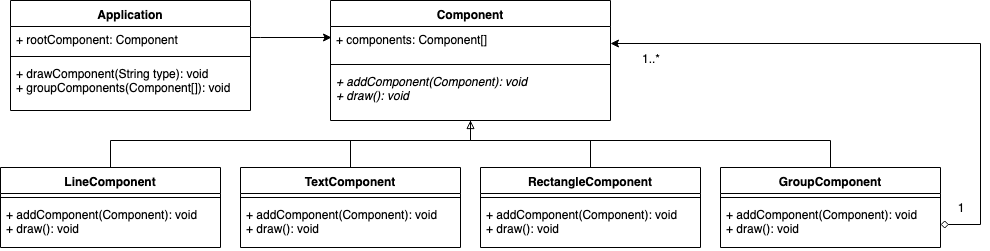

The diagram above was exported from draw.io. Its source (the exported page's mxGraphModel, read from the mxfile embedded in the PNG):
<mxGraphModel dx="1398" dy="724" grid="1" gridSize="10" guides="1" tooltips="1" connect="1" arrows="1" fold="1" page="1" pageScale="1" pageWidth="3000" pageHeight="3000" math="0" shadow="0">
  <root>
    <mxCell id="jXeDW4jgFi7SnM_pR4a--0" />
    <mxCell id="jXeDW4jgFi7SnM_pR4a--1" parent="jXeDW4jgFi7SnM_pR4a--0" />
    <mxCell id="jXeDW4jgFi7SnM_pR4a--2" style="edgeStyle=orthogonalEdgeStyle;rounded=0;orthogonalLoop=1;jettySize=auto;html=1;startArrow=block;startFill=0;endArrow=none;endFill=0;" edge="1" parent="jXeDW4jgFi7SnM_pR4a--1" source="jXeDW4jgFi7SnM_pR4a--3">
      <mxGeometry relative="1" as="geometry">
        <mxPoint x="740" y="160" as="targetPoint" />
      </mxGeometry>
    </mxCell>
    <mxCell id="jXeDW4jgFi7SnM_pR4a--3" value="Component" style="swimlane;fontStyle=1;align=center;verticalAlign=top;childLayout=stackLayout;horizontal=1;startSize=26;horizontalStack=0;resizeParent=1;resizeParentMax=0;resizeLast=0;collapsible=1;marginBottom=0;" vertex="1" parent="jXeDW4jgFi7SnM_pR4a--1">
      <mxGeometry x="600" y="20" width="280" height="120" as="geometry" />
    </mxCell>
    <mxCell id="jXeDW4jgFi7SnM_pR4a--4" value="+ components: Component[]&#10;" style="text;strokeColor=none;fillColor=none;align=left;verticalAlign=top;spacingLeft=4;spacingRight=4;overflow=hidden;rotatable=0;points=[[0,0.5],[1,0.5]];portConstraint=eastwest;" vertex="1" parent="jXeDW4jgFi7SnM_pR4a--3">
      <mxGeometry y="26" width="280" height="34" as="geometry" />
    </mxCell>
    <mxCell id="jXeDW4jgFi7SnM_pR4a--5" value="" style="line;strokeWidth=1;fillColor=none;align=left;verticalAlign=middle;spacingTop=-1;spacingLeft=3;spacingRight=3;rotatable=0;labelPosition=right;points=[];portConstraint=eastwest;" vertex="1" parent="jXeDW4jgFi7SnM_pR4a--3">
      <mxGeometry y="60" width="280" height="8" as="geometry" />
    </mxCell>
    <mxCell id="jXeDW4jgFi7SnM_pR4a--6" value="+ addComponent(Component): void&#10;+ draw(): void&#10;&#10;" style="text;strokeColor=none;fillColor=none;align=left;verticalAlign=top;spacingLeft=4;spacingRight=4;overflow=hidden;rotatable=0;points=[[0,0.5],[1,0.5]];portConstraint=eastwest;fontStyle=2" vertex="1" parent="jXeDW4jgFi7SnM_pR4a--3">
      <mxGeometry y="68" width="280" height="52" as="geometry" />
    </mxCell>
    <mxCell id="jXeDW4jgFi7SnM_pR4a--7" style="edgeStyle=orthogonalEdgeStyle;rounded=0;orthogonalLoop=1;jettySize=auto;html=1;exitX=0.5;exitY=0;exitDx=0;exitDy=0;startArrow=none;startFill=0;endArrow=none;endFill=0;" edge="1" parent="jXeDW4jgFi7SnM_pR4a--1" source="jXeDW4jgFi7SnM_pR4a--8">
      <mxGeometry relative="1" as="geometry">
        <mxPoint x="620" y="160" as="targetPoint" />
      </mxGeometry>
    </mxCell>
    <mxCell id="jXeDW4jgFi7SnM_pR4a--8" value="TextComponent" style="swimlane;fontStyle=1;align=center;verticalAlign=top;childLayout=stackLayout;horizontal=1;startSize=26;horizontalStack=0;resizeParent=1;resizeParentMax=0;resizeLast=0;collapsible=1;marginBottom=0;" vertex="1" parent="jXeDW4jgFi7SnM_pR4a--1">
      <mxGeometry x="510" y="187" width="220" height="80" as="geometry" />
    </mxCell>
    <mxCell id="jXeDW4jgFi7SnM_pR4a--9" value="" style="line;strokeWidth=1;fillColor=none;align=left;verticalAlign=middle;spacingTop=-1;spacingLeft=3;spacingRight=3;rotatable=0;labelPosition=right;points=[];portConstraint=eastwest;" vertex="1" parent="jXeDW4jgFi7SnM_pR4a--8">
      <mxGeometry y="26" width="220" height="8" as="geometry" />
    </mxCell>
    <mxCell id="jXeDW4jgFi7SnM_pR4a--10" value="+ addComponent(Component): void&#10;+ draw(): void" style="text;strokeColor=none;fillColor=none;align=left;verticalAlign=top;spacingLeft=4;spacingRight=4;overflow=hidden;rotatable=0;points=[[0,0.5],[1,0.5]];portConstraint=eastwest;" vertex="1" parent="jXeDW4jgFi7SnM_pR4a--8">
      <mxGeometry y="34" width="220" height="46" as="geometry" />
    </mxCell>
    <mxCell id="jXeDW4jgFi7SnM_pR4a--11" style="edgeStyle=orthogonalEdgeStyle;rounded=0;orthogonalLoop=1;jettySize=auto;html=1;exitX=0.5;exitY=0;exitDx=0;exitDy=0;startArrow=none;startFill=0;endArrow=none;endFill=0;" edge="1" parent="jXeDW4jgFi7SnM_pR4a--1" source="jXeDW4jgFi7SnM_pR4a--12">
      <mxGeometry relative="1" as="geometry">
        <mxPoint x="380" y="160" as="targetPoint" />
      </mxGeometry>
    </mxCell>
    <mxCell id="jXeDW4jgFi7SnM_pR4a--12" value="LineComponent" style="swimlane;fontStyle=1;align=center;verticalAlign=top;childLayout=stackLayout;horizontal=1;startSize=26;horizontalStack=0;resizeParent=1;resizeParentMax=0;resizeLast=0;collapsible=1;marginBottom=0;" vertex="1" parent="jXeDW4jgFi7SnM_pR4a--1">
      <mxGeometry x="270" y="187" width="220" height="80" as="geometry" />
    </mxCell>
    <mxCell id="jXeDW4jgFi7SnM_pR4a--13" value="" style="line;strokeWidth=1;fillColor=none;align=left;verticalAlign=middle;spacingTop=-1;spacingLeft=3;spacingRight=3;rotatable=0;labelPosition=right;points=[];portConstraint=eastwest;" vertex="1" parent="jXeDW4jgFi7SnM_pR4a--12">
      <mxGeometry y="26" width="220" height="8" as="geometry" />
    </mxCell>
    <mxCell id="jXeDW4jgFi7SnM_pR4a--14" value="+ addComponent(Component): void&#10;+ draw(): void" style="text;strokeColor=none;fillColor=none;align=left;verticalAlign=top;spacingLeft=4;spacingRight=4;overflow=hidden;rotatable=0;points=[[0,0.5],[1,0.5]];portConstraint=eastwest;" vertex="1" parent="jXeDW4jgFi7SnM_pR4a--12">
      <mxGeometry y="34" width="220" height="46" as="geometry" />
    </mxCell>
    <mxCell id="jXeDW4jgFi7SnM_pR4a--15" style="edgeStyle=orthogonalEdgeStyle;rounded=0;orthogonalLoop=1;jettySize=auto;html=1;exitX=0.5;exitY=0;exitDx=0;exitDy=0;startArrow=none;startFill=0;endArrow=none;endFill=0;" edge="1" parent="jXeDW4jgFi7SnM_pR4a--1" source="jXeDW4jgFi7SnM_pR4a--17">
      <mxGeometry relative="1" as="geometry">
        <mxPoint x="860" y="180" as="targetPoint" />
      </mxGeometry>
    </mxCell>
    <mxCell id="jXeDW4jgFi7SnM_pR4a--16" style="edgeStyle=orthogonalEdgeStyle;rounded=0;orthogonalLoop=1;jettySize=auto;html=1;exitX=0.5;exitY=0;exitDx=0;exitDy=0;startArrow=none;startFill=0;endArrow=none;endFill=0;" edge="1" parent="jXeDW4jgFi7SnM_pR4a--1" source="jXeDW4jgFi7SnM_pR4a--17">
      <mxGeometry relative="1" as="geometry">
        <mxPoint x="860" y="160" as="targetPoint" />
      </mxGeometry>
    </mxCell>
    <mxCell id="jXeDW4jgFi7SnM_pR4a--17" value="RectangleComponent" style="swimlane;fontStyle=1;align=center;verticalAlign=top;childLayout=stackLayout;horizontal=1;startSize=26;horizontalStack=0;resizeParent=1;resizeParentMax=0;resizeLast=0;collapsible=1;marginBottom=0;" vertex="1" parent="jXeDW4jgFi7SnM_pR4a--1">
      <mxGeometry x="750" y="187" width="220" height="80" as="geometry" />
    </mxCell>
    <mxCell id="jXeDW4jgFi7SnM_pR4a--18" value="" style="line;strokeWidth=1;fillColor=none;align=left;verticalAlign=middle;spacingTop=-1;spacingLeft=3;spacingRight=3;rotatable=0;labelPosition=right;points=[];portConstraint=eastwest;" vertex="1" parent="jXeDW4jgFi7SnM_pR4a--17">
      <mxGeometry y="26" width="220" height="8" as="geometry" />
    </mxCell>
    <mxCell id="jXeDW4jgFi7SnM_pR4a--19" value="+ addComponent(Component): void&#10;+ draw(): void" style="text;strokeColor=none;fillColor=none;align=left;verticalAlign=top;spacingLeft=4;spacingRight=4;overflow=hidden;rotatable=0;points=[[0,0.5],[1,0.5]];portConstraint=eastwest;" vertex="1" parent="jXeDW4jgFi7SnM_pR4a--17">
      <mxGeometry y="34" width="220" height="46" as="geometry" />
    </mxCell>
    <mxCell id="jXeDW4jgFi7SnM_pR4a--20" style="edgeStyle=orthogonalEdgeStyle;rounded=0;orthogonalLoop=1;jettySize=auto;html=1;exitX=0.5;exitY=0;exitDx=0;exitDy=0;startArrow=none;startFill=0;endArrow=none;endFill=0;" edge="1" parent="jXeDW4jgFi7SnM_pR4a--1" source="jXeDW4jgFi7SnM_pR4a--21">
      <mxGeometry relative="1" as="geometry">
        <mxPoint x="1100" y="160" as="targetPoint" />
      </mxGeometry>
    </mxCell>
    <mxCell id="jXeDW4jgFi7SnM_pR4a--21" value="GroupComponent" style="swimlane;fontStyle=1;align=center;verticalAlign=top;childLayout=stackLayout;horizontal=1;startSize=26;horizontalStack=0;resizeParent=1;resizeParentMax=0;resizeLast=0;collapsible=1;marginBottom=0;" vertex="1" parent="jXeDW4jgFi7SnM_pR4a--1">
      <mxGeometry x="990" y="187" width="220" height="80" as="geometry" />
    </mxCell>
    <mxCell id="jXeDW4jgFi7SnM_pR4a--22" value="" style="line;strokeWidth=1;fillColor=none;align=left;verticalAlign=middle;spacingTop=-1;spacingLeft=3;spacingRight=3;rotatable=0;labelPosition=right;points=[];portConstraint=eastwest;" vertex="1" parent="jXeDW4jgFi7SnM_pR4a--21">
      <mxGeometry y="26" width="220" height="8" as="geometry" />
    </mxCell>
    <mxCell id="jXeDW4jgFi7SnM_pR4a--23" value="+ addComponent(Component): void&#10;+ draw(): void" style="text;strokeColor=none;fillColor=none;align=left;verticalAlign=top;spacingLeft=4;spacingRight=4;overflow=hidden;rotatable=0;points=[[0,0.5],[1,0.5]];portConstraint=eastwest;" vertex="1" parent="jXeDW4jgFi7SnM_pR4a--21">
      <mxGeometry y="34" width="220" height="46" as="geometry" />
    </mxCell>
    <mxCell id="jXeDW4jgFi7SnM_pR4a--24" style="edgeStyle=orthogonalEdgeStyle;rounded=0;orthogonalLoop=1;jettySize=auto;html=1;entryX=1;entryY=0.5;entryDx=0;entryDy=0;startArrow=diamond;startFill=0;" edge="1" parent="jXeDW4jgFi7SnM_pR4a--1" source="jXeDW4jgFi7SnM_pR4a--23" target="jXeDW4jgFi7SnM_pR4a--4">
      <mxGeometry relative="1" as="geometry">
        <Array as="points">
          <mxPoint x="1250" y="244" />
          <mxPoint x="1250" y="63" />
        </Array>
      </mxGeometry>
    </mxCell>
    <mxCell id="jXeDW4jgFi7SnM_pR4a--25" value="" style="endArrow=none;html=1;" edge="1" parent="jXeDW4jgFi7SnM_pR4a--1">
      <mxGeometry width="50" height="50" relative="1" as="geometry">
        <mxPoint x="380" y="160" as="sourcePoint" />
        <mxPoint x="1100" y="160" as="targetPoint" />
      </mxGeometry>
    </mxCell>
    <mxCell id="jXeDW4jgFi7SnM_pR4a--26" value="1" style="text;html=1;strokeColor=none;fillColor=none;align=center;verticalAlign=middle;whiteSpace=wrap;rounded=0;" vertex="1" parent="jXeDW4jgFi7SnM_pR4a--1">
      <mxGeometry x="1210" y="217" width="40" height="20" as="geometry" />
    </mxCell>
    <mxCell id="jXeDW4jgFi7SnM_pR4a--27" value="1..*" style="text;html=1;strokeColor=none;fillColor=none;align=center;verticalAlign=middle;whiteSpace=wrap;rounded=0;" vertex="1" parent="jXeDW4jgFi7SnM_pR4a--1">
      <mxGeometry x="900" y="68" width="40" height="20" as="geometry" />
    </mxCell>
    <mxCell id="LiUat20WmL_5oSpdhc0Q-0" value="Application" style="swimlane;fontStyle=1;align=center;verticalAlign=top;childLayout=stackLayout;horizontal=1;startSize=26;horizontalStack=0;resizeParent=1;resizeParentMax=0;resizeLast=0;collapsible=1;marginBottom=0;" vertex="1" parent="jXeDW4jgFi7SnM_pR4a--1">
      <mxGeometry x="280" y="20" width="240" height="110" as="geometry" />
    </mxCell>
    <mxCell id="LiUat20WmL_5oSpdhc0Q-1" value="+ rootComponent: Component" style="text;strokeColor=none;fillColor=none;align=left;verticalAlign=top;spacingLeft=4;spacingRight=4;overflow=hidden;rotatable=0;points=[[0,0.5],[1,0.5]];portConstraint=eastwest;" vertex="1" parent="LiUat20WmL_5oSpdhc0Q-0">
      <mxGeometry y="26" width="240" height="26" as="geometry" />
    </mxCell>
    <mxCell id="LiUat20WmL_5oSpdhc0Q-2" value="" style="line;strokeWidth=1;fillColor=none;align=left;verticalAlign=middle;spacingTop=-1;spacingLeft=3;spacingRight=3;rotatable=0;labelPosition=right;points=[];portConstraint=eastwest;" vertex="1" parent="LiUat20WmL_5oSpdhc0Q-0">
      <mxGeometry y="52" width="240" height="8" as="geometry" />
    </mxCell>
    <mxCell id="LiUat20WmL_5oSpdhc0Q-3" value="+ drawComponent(String type): void&#10;+ groupComponents(Component[]): void&#10;" style="text;strokeColor=none;fillColor=none;align=left;verticalAlign=top;spacingLeft=4;spacingRight=4;overflow=hidden;rotatable=0;points=[[0,0.5],[1,0.5]];portConstraint=eastwest;" vertex="1" parent="LiUat20WmL_5oSpdhc0Q-0">
      <mxGeometry y="60" width="240" height="50" as="geometry" />
    </mxCell>
    <mxCell id="LiUat20WmL_5oSpdhc0Q-4" style="edgeStyle=orthogonalEdgeStyle;rounded=0;orthogonalLoop=1;jettySize=auto;html=1;entryX=0.004;entryY=0.324;entryDx=0;entryDy=0;entryPerimeter=0;startArrow=none;startFill=0;endArrow=classic;endFill=1;" edge="1" parent="jXeDW4jgFi7SnM_pR4a--1" source="LiUat20WmL_5oSpdhc0Q-1" target="jXeDW4jgFi7SnM_pR4a--4">
      <mxGeometry relative="1" as="geometry">
        <Array as="points">
          <mxPoint x="530" y="57" />
          <mxPoint x="530" y="57" />
        </Array>
      </mxGeometry>
    </mxCell>
  </root>
</mxGraphModel>